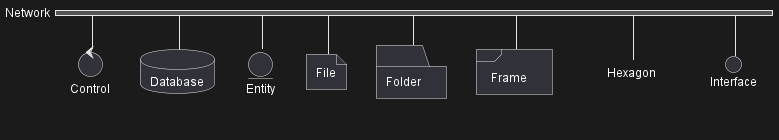

The diagram above was rendered by PlantUML. Its source (embedded in the PNG):
@startuml
nwdiag {
  network Network {
    Control     [shape = control]     
    Database    [shape = database]    
    Entity      [shape = entity]      
    File        [shape = file]        
    Folder      [shape = folder]      
    Frame       [shape = frame]       
    Hexagon     [shape = hexagon]     
    Interface   [shape = interface]   
  }
}
@enduml